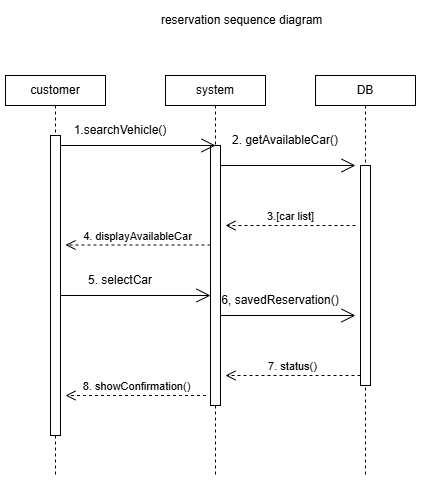

The diagram above was exported from draw.io. Its source (the exported page's mxGraphModel, read from the mxfile embedded in the PNG):
<mxGraphModel dx="774" dy="441" grid="1" gridSize="10" guides="1" tooltips="1" connect="1" arrows="1" fold="1" page="1" pageScale="1" pageWidth="850" pageHeight="1100" math="0" shadow="0">
  <root>
    <mxCell id="0" />
    <mxCell id="1" parent="0" />
    <mxCell id="IVHa257kMZAMy1RiJ8xV-13" parent="1" style="shape=umlLifeline;perimeter=lifelinePerimeter;whiteSpace=wrap;html=1;container=1;dropTarget=0;collapsible=0;recursiveResize=0;outlineConnect=0;portConstraint=eastwest;newEdgeStyle={&quot;curved&quot;:0,&quot;rounded&quot;:0};size=30;" value="customer" vertex="1">
      <mxGeometry height="400" width="100" x="90" y="200" as="geometry" />
    </mxCell>
    <mxCell id="IVHa257kMZAMy1RiJ8xV-4" parent="IVHa257kMZAMy1RiJ8xV-13" style="html=1;points=[[0,0,0,0,5],[0,1,0,0,-5],[1,0,0,0,5],[1,1,0,0,-5]];perimeter=orthogonalPerimeter;outlineConnect=0;targetShapes=umlLifeline;portConstraint=eastwest;newEdgeStyle={&quot;curved&quot;:0,&quot;rounded&quot;:0};" value="" vertex="1">
      <mxGeometry height="300" width="10" x="45" y="60" as="geometry" />
    </mxCell>
    <mxCell id="IVHa257kMZAMy1RiJ8xV-14" parent="1" style="shape=umlLifeline;perimeter=lifelinePerimeter;whiteSpace=wrap;html=1;container=1;dropTarget=0;collapsible=0;recursiveResize=0;outlineConnect=0;portConstraint=eastwest;newEdgeStyle={&quot;curved&quot;:0,&quot;rounded&quot;:0};size=30;" value="system" vertex="1">
      <mxGeometry height="400" width="100" x="250" y="200" as="geometry" />
    </mxCell>
    <mxCell id="IVHa257kMZAMy1RiJ8xV-15" parent="IVHa257kMZAMy1RiJ8xV-14" style="html=1;points=[[0,0,0,0,5],[0,1,0,0,-5],[1,0,0,0,5],[1,1,0,0,-5]];perimeter=orthogonalPerimeter;outlineConnect=0;targetShapes=umlLifeline;portConstraint=eastwest;newEdgeStyle={&quot;curved&quot;:0,&quot;rounded&quot;:0};" value="" vertex="1">
      <mxGeometry height="260" width="10" x="45" y="70" as="geometry" />
    </mxCell>
    <mxCell id="IVHa257kMZAMy1RiJ8xV-16" parent="1" style="shape=umlLifeline;perimeter=lifelinePerimeter;whiteSpace=wrap;html=1;container=1;dropTarget=0;collapsible=0;recursiveResize=0;outlineConnect=0;portConstraint=eastwest;newEdgeStyle={&quot;curved&quot;:0,&quot;rounded&quot;:0};size=30;" value="DB" vertex="1">
      <mxGeometry height="400" width="100" x="400" y="200" as="geometry" />
    </mxCell>
    <mxCell id="IVHa257kMZAMy1RiJ8xV-17" parent="IVHa257kMZAMy1RiJ8xV-16" style="html=1;points=[[0,0,0,0,5],[0,1,0,0,-5],[1,0,0,0,5],[1,1,0,0,-5]];perimeter=orthogonalPerimeter;outlineConnect=0;targetShapes=umlLifeline;portConstraint=eastwest;newEdgeStyle={&quot;curved&quot;:0,&quot;rounded&quot;:0};" value="" vertex="1">
      <mxGeometry height="220" width="10" x="45" y="90" as="geometry" />
    </mxCell>
    <mxCell id="IVHa257kMZAMy1RiJ8xV-18" parent="1" style="text;html=1;whiteSpace=wrap;strokeColor=none;fillColor=none;align=center;verticalAlign=middle;rounded=0;" value="&amp;nbsp;reservation sequence diagram" vertex="1">
      <mxGeometry height="30" width="350" x="150" y="130" as="geometry" />
    </mxCell>
    <mxCell id="IVHa257kMZAMy1RiJ8xV-19" edge="1" parent="1" source="IVHa257kMZAMy1RiJ8xV-15" style="endArrow=open;endFill=1;endSize=12;html=1;rounded=0;" value="">
      <mxGeometry relative="1" width="160" as="geometry">
        <mxPoint x="310" y="290" as="sourcePoint" />
        <mxPoint x="440" y="290" as="targetPoint" />
      </mxGeometry>
    </mxCell>
    <mxCell id="IVHa257kMZAMy1RiJ8xV-20" edge="1" parent="1" source="IVHa257kMZAMy1RiJ8xV-4" style="endArrow=open;endFill=1;endSize=12;html=1;rounded=0;" value="">
      <mxGeometry relative="1" width="160" as="geometry">
        <mxPoint x="150" y="270" as="sourcePoint" />
        <mxPoint x="300" y="270" as="targetPoint" />
      </mxGeometry>
    </mxCell>
    <mxCell id="IVHa257kMZAMy1RiJ8xV-21" parent="1" style="text;html=1;whiteSpace=wrap;strokeColor=none;fillColor=none;align=center;verticalAlign=middle;rounded=0;" value="1.searchVehicle()" vertex="1">
      <mxGeometry height="30" width="90" x="160" y="240" as="geometry" />
    </mxCell>
    <mxCell id="IVHa257kMZAMy1RiJ8xV-22" parent="1" style="text;html=1;whiteSpace=wrap;strokeColor=none;fillColor=none;align=center;verticalAlign=middle;rounded=0;" value="2. getAvailableCar()" vertex="1">
      <mxGeometry height="30" width="120" x="310" y="250" as="geometry" />
    </mxCell>
    <mxCell id="IVHa257kMZAMy1RiJ8xV-25" edge="1" parent="1" style="html=1;verticalAlign=bottom;endArrow=open;dashed=1;endSize=8;curved=0;rounded=0;" value="3.[car list]">
      <mxGeometry relative="1" as="geometry">
        <mxPoint x="440" y="350" as="sourcePoint" />
        <mxPoint x="310" y="350" as="targetPoint" />
      </mxGeometry>
    </mxCell>
    <mxCell id="IVHa257kMZAMy1RiJ8xV-26" edge="1" parent="1" style="html=1;verticalAlign=bottom;endArrow=open;dashed=1;endSize=8;curved=0;rounded=0;" value="4. displayAvailableCar">
      <mxGeometry relative="1" as="geometry">
        <mxPoint x="295" y="369.5" as="sourcePoint" />
        <mxPoint x="150" y="369.5" as="targetPoint" />
      </mxGeometry>
    </mxCell>
    <mxCell id="IVHa257kMZAMy1RiJ8xV-27" edge="1" parent="1" style="endArrow=open;endFill=1;endSize=12;html=1;rounded=0;" value="">
      <mxGeometry relative="1" width="160" as="geometry">
        <mxPoint x="145" y="420" as="sourcePoint" />
        <mxPoint x="295" y="420" as="targetPoint" />
      </mxGeometry>
    </mxCell>
    <mxCell id="IVHa257kMZAMy1RiJ8xV-28" parent="1" style="text;html=1;whiteSpace=wrap;strokeColor=none;fillColor=none;align=center;verticalAlign=middle;rounded=0;" value="5. selectCar" vertex="1">
      <mxGeometry height="30" width="90" x="160" y="390" as="geometry" />
    </mxCell>
    <mxCell id="IVHa257kMZAMy1RiJ8xV-31" edge="1" parent="1" source="IVHa257kMZAMy1RiJ8xV-15" style="endArrow=open;endFill=1;endSize=12;html=1;rounded=0;" value="">
      <mxGeometry relative="1" width="160" as="geometry">
        <mxPoint x="310" y="440" as="sourcePoint" />
        <mxPoint x="440" y="440" as="targetPoint" />
      </mxGeometry>
    </mxCell>
    <mxCell id="IVHa257kMZAMy1RiJ8xV-32" parent="1" style="text;html=1;whiteSpace=wrap;strokeColor=none;fillColor=none;align=center;verticalAlign=middle;rounded=0;" value="6, savedReservation()" vertex="1">
      <mxGeometry height="30" width="130" x="300" y="410" as="geometry" />
    </mxCell>
    <mxCell id="IVHa257kMZAMy1RiJ8xV-33" edge="1" parent="1" source="IVHa257kMZAMy1RiJ8xV-17" style="html=1;verticalAlign=bottom;endArrow=open;dashed=1;endSize=8;curved=0;rounded=0;" value="7. status()">
      <mxGeometry relative="1" as="geometry">
        <mxPoint x="430.5" y="500" as="sourcePoint" />
        <mxPoint x="310" y="500" as="targetPoint" />
      </mxGeometry>
    </mxCell>
    <mxCell id="IVHa257kMZAMy1RiJ8xV-34" edge="1" parent="1" style="html=1;verticalAlign=bottom;endArrow=open;dashed=1;endSize=8;curved=0;rounded=0;" value="8. showConfirmation()">
      <mxGeometry relative="1" as="geometry">
        <mxPoint x="290.5" y="520" as="sourcePoint" />
        <mxPoint x="150" y="520" as="targetPoint" />
      </mxGeometry>
    </mxCell>
  </root>
</mxGraphModel>